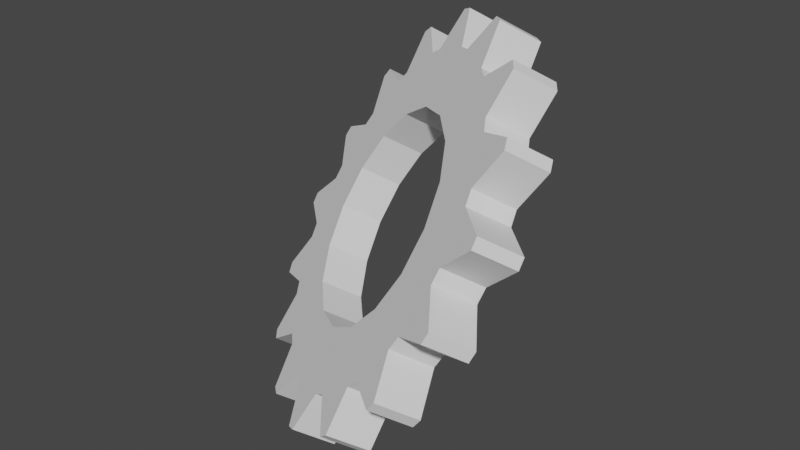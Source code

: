 # Source: cog.blend  (saved by Blender 2.93.21; exported with 4.5.12 LTS)
import bpy
from mathutils import Matrix  # noqa: F401  (used for matrix-valued properties, if any)

bpy.ops.wm.read_factory_settings(use_empty=True)
scene = bpy.context.scene
scene.name = 'Scene'

# ---- collections
col_collection = bpy.data.collections.new('Collection'); scene.collection.children.link(col_collection)

# ---- world
world_world = bpy.data.worlds.new('World'); scene.world = world_world
world_world.use_nodes = True; world_world.node_tree.nodes.clear()
_N = world_world.node_tree.nodes; _L = world_world.node_tree.links
n0 = _N.new('ShaderNodeOutputWorld'); n0.name = 'World Output'; n0.location = (300, 300)
n1 = _N.new('ShaderNodeBackground'); n1.name = 'Background'; n1.location = (10, 300)
n1.inputs[0].default_value = (0.05088, 0.05088, 0.05088, 1.0)
_L.new(n1.outputs[0], n0.inputs[0])
n0.is_active_output = True
world_world.color = (0.05088, 0.05088, 0.05088)
world_world.use_sun_shadow = False
world_world.sun_shadow_jitter_overblur = 0.0

# ---- meshes
me_cube_002 = bpy.data.meshes.new('Cube.002')
me_cube_002.from_pydata([(-0.2298, -0.2491, -0.7524), (-0.3255, -0.3632, -0.6664), (-0.2402, -0.1281, -0.6034), (-0.3359, -0.2422, -0.5174), (-0.1946, -0.2786, -0.7524), (-0.2904, -0.3927, -0.6664), (-0.07367, -0.2678, -0.6034), (-0.1694, -0.3819, -0.5174), (0.03114, -0.4327, -0.7055), (-0.06461, -0.5468, -0.6195), (-0.03944, -0.2912, -0.5963), (-0.1352, -0.4053, -0.5103), (0.06923, -0.4532, -0.6903), (-0.02652, -0.5673, -0.6043), (0.1411, -0.3884, -0.5243), (0.04537, -0.5025, -0.4383), (0.2954, -0.5424, -0.5569), (0.1997, -0.6565, -0.4709), (0.1754, -0.4019, -0.5041), (0.07965, -0.516, -0.4181), (0.3307, -0.5508, -0.5288), (0.2349, -0.6649, -0.4428), (0.3425, -0.4418, -0.371), (0.2468, -0.5559, -0.285), (0.5228, -0.5616, -0.3291), (0.4271, -0.6757, -0.2431), (0.3717, -0.4434, -0.3407), (0.2759, -0.5576, -0.2547), (0.5499, -0.5566, -0.2924), (0.4541, -0.6707, -0.2064), (0.4999, -0.42, -0.1668), (0.4042, -0.5341, -0.0808), (0.6788, -0.4872, -0.05683), (0.583, -0.6013, 0.02917), (0.5194, -0.4095, -0.1311), (0.4237, -0.5236, -0.04509), (0.6935, -0.4696, -0.01712), (0.5978, -0.5837, 0.06888), (0.5893, -0.3262, 0.05714), (0.4936, -0.4403, 0.1431), (0.7395, -0.3307, 0.2185), (0.6437, -0.4448, 0.3045), (0.5963, -0.3052, 0.09285), (0.5005, -0.4193, 0.1789), (0.7397, -0.3032, 0.2551), (0.6439, -0.4173, 0.3412), (0.5971, -0.1748, 0.2668), (0.5013, -0.2889, 0.3528), (0.6957, -0.1158, 0.4549), (0.6, -0.2299, 0.5409), (0.5904, -0.1464, 0.297), (0.4947, -0.2605, 0.383), (0.6813, -0.08252, 0.4829), (0.5856, -0.1966, 0.5689), (0.5221, 0.01128, 0.4301), (0.4264, -0.1028, 0.5161), (0.5542, 0.1247, 0.6164), (0.4584, 0.01063, 0.7024), (0.5028, 0.04269, 0.4504), (0.4071, -0.07141, 0.5364), (0.5274, 0.1587, 0.6316), (0.4316, 0.04458, 0.7176), (0.3757, 0.2036, 0.5224), (0.28, 0.08952, 0.6084), (0.3364, 0.3543, 0.6785), (0.2406, 0.2402, 0.7645), (0.3468, 0.2333, 0.5295), (0.251, 0.1192, 0.6155), (0.3012, 0.3837, 0.6785), (0.2055, 0.2696, 0.7645), (0.1803, 0.373, 0.5295), (0.08453, 0.2589, 0.6155), (0.07547, 0.5379, 0.6316), (-0.02028, 0.4238, 0.7176), (0.1461, 0.3963, 0.5224), (0.05031, 0.2822, 0.6084), (0.03738, 0.5584, 0.6164), (-0.05837, 0.4443, 0.7024), (-0.0345, 0.4936, 0.4504), (-0.1303, 0.3795, 0.5364), (-0.1888, 0.6476, 0.4829), (-0.2846, 0.5335, 0.5689), (-0.06879, 0.5071, 0.4301), (-0.1645, 0.393, 0.5161), (-0.2241, 0.656, 0.4549), (-0.3198, 0.5419, 0.5409), (-0.2359, 0.547, 0.297), (-0.3317, 0.4329, 0.383), (-0.4162, 0.6667, 0.2551), (-0.512, 0.5526, 0.3411), (-0.265, 0.5486, 0.2668), (-0.3608, 0.4345, 0.3528), (-0.4433, 0.6618, 0.2185), (-0.539, 0.5477, 0.3045), (-0.3933, 0.5252, 0.09285), (-0.4891, 0.4111, 0.1789), (-0.5722, 0.5924, -0.01712), (-0.6679, 0.4783, 0.06888), (-0.4128, 0.5147, 0.05714), (-0.5086, 0.4006, 0.1431), (-0.5869, 0.5748, -0.05683), (-0.6826, 0.4607, 0.02917), (-0.4827, 0.4314, -0.1311), (-0.5784, 0.3173, -0.04509), (-0.6329, 0.4358, -0.2924), (-0.7286, 0.3217, -0.2064), (-0.4897, 0.4104, -0.1668), (-0.5854, 0.2962, -0.0808), (-0.633, 0.4083, -0.3291), (-0.7288, 0.2942, -0.2431), (-0.4905, 0.28, -0.3407), (-0.5862, 0.1659, -0.2547), (-0.5891, 0.221, -0.5288), (-0.6849, 0.1069, -0.4428), (-0.4838, 0.2516, -0.371), (-0.5796, 0.1375, -0.285), (-0.5747, 0.1877, -0.5569), (-0.6705, 0.0736, -0.4709), (-0.4155, 0.09391, -0.5041), (-0.5112, -0.0202, -0.4181), (-0.4476, -0.01955, -0.6903), (-0.5433, -0.1337, -0.6043), (-0.3962, 0.0625, -0.5243), (-0.492, -0.05161, -0.4383), (-0.4208, -0.0535, -0.7055), (-0.5165, -0.1676, -0.6195), (-0.2691, -0.09844, -0.5963), (-0.3649, -0.2125, -0.5103), (0.0559, 0.4653, 0.5135), (-0.03984, 0.3512, 0.5995), (0.2744, 0.3161, 0.5589), (0.1787, 0.202, 0.6449), (0.4593, 0.1268, 0.5135), (0.3635, 0.01271, 0.5995), (0.5823, -0.07378, 0.3843), (0.4866, -0.1879, 0.4703), (0.6248, -0.2551, 0.191), (0.5291, -0.3692, 0.277), (0.5803, -0.3896, -0.03697), (0.4846, -0.5038, 0.04903), (0.4556, -0.4568, -0.265), (0.3599, -0.5709, -0.179), (0.2696, -0.4465, -0.4583), (0.1739, -0.5606, -0.3723), (0.05071, -0.3601, -0.5874), (-0.04504, -0.4742, -0.5014), (-0.1678, -0.2109, -0.6328), (-0.2636, -0.325, -0.5468), (-0.3527, -0.02163, -0.5874), (-0.4484, -0.1357, -0.5014), (-0.4757, 0.179, -0.4583), (-0.5715, 0.06486, -0.3723), (-0.5182, 0.3603, -0.265), (-0.614, 0.2462, -0.179), (-0.4737, 0.4948, -0.03697), (-0.5695, 0.3807, 0.04903), (-0.349, 0.562, 0.191), (-0.4447, 0.4479, 0.277), (-0.163, 0.5516, 0.3843), (-0.2588, 0.4375, 0.4703), (-0.04408, -0.3219, -0.2983), (0.09403, -0.3764, -0.2168), (0.2901, -0.3405, 0.04903), (0.3181, -0.2557, 0.1929), (0.2114, -0.3829, -0.09482), (-0.403, 0.1326, -0.09482), (-0.3762, 0.01821, -0.2168), (-0.3749, 0.2175, 0.04903), (-0.1819, -0.2278, -0.3269), (0.2913, -0.1412, 0.3148), (-0.2986, -0.1083, -0.2983), (-0.1789, 0.2533, 0.3148), (-0.2962, 0.2599, 0.1929), (0.09706, 0.1047, 0.4249), (-0.0408, 0.1989, 0.3963), (0.2137, -0.01469, 0.3963), (0.1898, -0.2622, -0.3028), (0.05167, -0.2078, -0.3843), (0.4139, -0.1415, 0.1069), (0.3071, -0.2688, -0.1808), (0.3858, -0.2264, -0.03698), (-0.3073, 0.2467, -0.1808), (-0.2805, 0.1323, -0.3028), (-0.2792, 0.3316, -0.03698), (-0.0862, -0.1137, -0.4129), (-0.2028, 0.005768, -0.3843), (0.3871, -0.02713, 0.2288), (-0.2005, 0.374, 0.1069), (-0.08317, 0.3674, 0.2288), (0.1928, 0.2188, 0.3389), (0.3094, 0.09942, 0.3103), (0.05494, 0.313, 0.3103), (-0.3351, -0.2518, -0.5293), (-0.3307, 0.4415, 0.3955), (-0.2393, -0.1377, -0.6153), (-0.235, 0.5557, 0.3095), (-0.2527, -0.312, -0.5174), (0.09412, 0.2597, 0.6273), (0.04471, 0.2935, 0.617), (-0.3728, 0.4439, 0.3518), (-0.1569, -0.1979, -0.6034), (0.5126, -0.2991, 0.3518), (-0.277, 0.558, 0.2658), (-0.179, -0.3828, -0.5293), (0.6084, -0.185, 0.2658), (0.1405, 0.4076, 0.531), (-0.08326, -0.2686, -0.6153), (0.1899, 0.3738, 0.5413), (0.503, -0.2581, 0.3955), (-0.1296, -0.4165, -0.519), (0.5988, -0.144, 0.3095), (-0.03385, -0.3024, -0.605), (-0.493, 0.4219, 0.1888), (0.292, 0.08596, 0.617), (0.2502, 0.1288, 0.6273), (-0.3973, 0.536, 0.1028), (-0.5212, 0.4067, 0.1373), (0.03967, -0.5076, -0.4515), (0.439, -0.1103, 0.5203), (0.346, 0.2429, 0.5413), (0.3878, 0.2001, 0.531), (-0.4255, 0.5208, 0.05125), (0.1354, -0.3935, -0.5375), (0.5347, 0.003842, 0.4343), (0.08917, -0.5271, -0.4223), (0.4111, -0.06491, 0.5495), (0.1849, -0.413, -0.5083), (0.5069, 0.0492, 0.4635), (-0.5867, 0.3287, -0.03921), (-0.491, 0.4428, -0.1252), (-0.5968, 0.2983, -0.09076), (-0.501, 0.4124, -0.1768), (0.2458, -0.5646, -0.2975), (0.3416, -0.4505, -0.3835), (0.2879, -0.5669, -0.2538), (0.3836, -0.4528, -0.3398), (-0.5975, 0.176, -0.2538), (0.34, -0.5458, -0.1678), (-0.5018, 0.2901, -0.3398), (0.4358, -0.4317, -0.2538), (-0.5879, 0.135, -0.2975), (0.5018, -0.4517, 0.1373), (0.5119, -0.4213, 0.1888), (0.4081, -0.5449, -0.09076), (-0.4922, 0.2491, -0.3835), (0.5039, -0.4308, -0.1768), (0.4363, -0.5297, -0.0392), (0.5976, -0.3376, 0.05125), (0.6076, -0.3072, 0.1028), (0.5321, -0.4156, -0.1252), (-0.5239, -0.01276, -0.4223), (-0.4281, 0.1013, -0.5083), (-0.496, -0.05812, -0.4515), (-0.4003, 0.05599, -0.5375), (-0.1246, 0.3846, 0.5495), (-0.02881, 0.4987, 0.4635), (-0.1741, 0.4041, 0.5203), (-0.0783, 0.5182, 0.4343), (-0.3769, -0.209, -0.519), (-0.2811, -0.09488, -0.605)], [], [(0, 1, 192, 194), (5, 4, 206, 203), (4, 5, 1, 0), (4, 0, 194, 146, 206), (6, 206, 146, 200), (194, 2, 200, 146), (192, 1, 5, 203, 147), (3, 192, 147, 196), (203, 7, 196, 147), (8, 9, 209, 211), (13, 12, 222, 217), (12, 13, 9, 8), (12, 8, 211, 144, 222), (211, 10, 14, 222, 144), (145, 209, 9, 13, 217), (217, 15, 11, 209, 145), (16, 17, 224, 226), (21, 20, 233, 232), (20, 21, 17, 16), (233, 20, 16, 226, 142), (18, 22, 233, 142, 226), (17, 21, 232, 143, 224), (23, 19, 224, 143, 232), (24, 25, 234, 235), (29, 28, 245, 243), (28, 29, 25, 24), (28, 24, 235, 140, 245), (30, 245, 140, 239), (26, 239, 140, 235), (25, 29, 243, 141, 234), (27, 234, 141, 237), (31, 237, 141, 243), (32, 33, 246, 249), (241, 37, 36, 247), (36, 37, 33, 32), (247, 36, 32, 249, 138), (249, 34, 38, 247, 138), (139, 246, 33, 37, 241), (241, 39, 35, 246, 139), (40, 41, 242, 248), (201, 45, 44, 204), (44, 45, 41, 40), (136, 204, 44, 40, 248), (248, 42, 46, 204, 136), (137, 242, 41, 45, 201), (201, 47, 43, 242, 137), (48, 49, 208, 210), (218, 53, 52, 223), (52, 53, 49, 48), (134, 223, 52, 48, 210), (210, 50, 54, 223, 134), (135, 208, 49, 53, 218), (218, 55, 51, 208, 135), (56, 57, 225, 227), (213, 61, 60, 220), (60, 61, 57, 56), (132, 220, 60, 56, 227), (58, 62, 220, 132, 227), (225, 57, 61, 213, 133), (213, 63, 59, 225, 133), (64, 65, 214, 219), (197, 69, 68, 207), (68, 69, 65, 64), (130, 207, 68, 64, 219), (219, 66, 70, 207, 130), (214, 65, 69, 197, 131), (197, 71, 67, 214, 131), (72, 73, 198, 205), (254, 77, 76, 255), (76, 77, 73, 72), (76, 72, 205, 128, 255), (205, 74, 78, 255, 128), (73, 77, 254, 129, 198), (254, 79, 75, 198, 129), (80, 81, 256, 257), (193, 85, 84, 195), (84, 85, 81, 80), (195, 84, 80, 257, 158), (82, 86, 195, 158, 257), (81, 85, 193, 159, 256), (87, 83, 256, 159, 193), (88, 89, 199, 202), (212, 93, 92, 215), (92, 93, 89, 88), (92, 88, 202, 156, 215), (90, 94, 215, 156, 202), (89, 93, 212, 157, 199), (95, 91, 199, 157, 212), (96, 97, 216, 221), (101, 100, 229, 228), (100, 101, 97, 96), (229, 100, 96, 221, 154), (221, 98, 102, 229, 154), (155, 216, 97, 101, 228), (228, 103, 99, 216, 155), (104, 105, 230, 231), (109, 108, 238, 236), (108, 109, 105, 104), (152, 238, 108, 104, 231), (231, 106, 110, 238, 152), (153, 230, 105, 109, 236), (236, 111, 107, 230, 153), (112, 113, 240, 244), (117, 116, 251, 250), (116, 117, 113, 112), (150, 251, 116, 112, 244), (244, 114, 118, 251, 150), (151, 240, 113, 117, 250), (250, 119, 115, 240, 151), (120, 121, 252, 253), (125, 124, 259, 258), (124, 125, 121, 120), (259, 124, 120, 253, 148), (253, 122, 126, 259, 148), (252, 121, 125, 258, 149), (258, 127, 123, 252, 149), (207, 205, 198, 197), (220, 219, 214, 213), (218, 223, 227, 225), (208, 201, 204, 210), (242, 241, 247, 248), (246, 243, 245, 249), (234, 232, 233, 235), (224, 217, 222, 226), (209, 203, 206, 211), (259, 194, 192, 258), (252, 250, 251, 253), (236, 238, 244, 240), (228, 229, 231, 230), (212, 215, 221, 216), (192, 3, 196, 168, 170, 166, 165, 167, 172, 171, 174, 173, 175, 169, 163, 162, 164, 237, 31, 243, 246, 35, 39, 241, 242, 43, 47, 201, 208, 51, 55, 218, 225, 59, 63, 213, 214, 67, 71, 197, 198, 75, 79, 254, 256, 83, 87, 193, 199, 91, 95, 212, 216, 99, 103, 228, 230, 107, 111, 236, 240, 115, 119, 250, 252, 123, 127, 258), (23, 232, 234, 27, 237, 164, 161, 160, 168, 196, 7, 203, 209, 11, 15, 217, 224, 19), (193, 195, 202, 199), (254, 255, 257, 256), (226, 222, 14, 10, 211, 206, 6, 200, 184, 177, 176, 179, 239, 26, 235, 233, 22, 18), (110, 106, 231, 229, 102, 98, 221, 215, 94, 90, 202, 195, 86, 82, 257, 255, 78, 74, 205, 207, 70, 66, 219, 220, 62, 58, 227, 223, 54, 50, 210, 204, 46, 42, 248, 247, 38, 34, 249, 245, 30, 239, 179, 180, 178, 186, 190, 189, 191, 188, 187, 183, 181, 182, 185, 184, 200, 2, 194, 259, 126, 122, 253, 251, 118, 114, 244, 238), (190, 175, 173, 189), (169, 175, 190, 186), (163, 169, 186, 178), (162, 163, 178, 180), (164, 162, 180, 179), (161, 164, 179, 176), (160, 161, 176, 177), (168, 160, 177, 184), (170, 168, 184, 185), (182, 166, 170, 185), (181, 165, 166, 182), (183, 167, 165, 181), (187, 172, 167, 183), (188, 171, 172, 187), (191, 174, 171, 188), (189, 173, 174, 191)])
_uv = me_cube_002.uv_layers.new(name='UVMap')
_uv.uv.foreach_set('vector', [0.375, 0.0, 0.625, 0.0, 0.625, 0.2302, 0.375, 0.2302, 0.625, 0.75, 0.375, 0.75, 0.375, 0.5198, 0.625, 0.5198, 0.375, 0.75, 0.625, 0.75, 0.625, 1.0, 0.375, 1.0, 0.375, 0.75, 0.125, 0.75, 0.125, 0.5198, 0.25, 0.5493, 0.375, 0.5198, 0.375, 0.5, 0.375, 0.5198, 0.25, 0.5493, 0.25, 0.5, 0.125, 0.5198, 0.125, 0.5, 0.25, 0.5, 0.25, 0.5493, 0.875, 0.5198, 0.875, 0.75, 0.625, 0.75, 0.625, 0.5198, 0.75, 0.5493, 0.875, 0.5, 0.875, 0.5198, 0.75, 0.5493, 0.75, 0.5, 0.625, 0.5198, 0.625, 0.5, 0.75, 0.5, 0.75, 0.5493, 0.375, 0.0, 0.625, 0.0, 0.625, 0.2302, 0.375, 0.2302, 0.625, 0.75, 0.375, 0.75, 0.375, 0.5198, 0.625, 0.5198, 0.375, 0.75, 0.625, 0.75, 0.625, 1.0, 0.375, 1.0, 0.375, 0.75, 0.125, 0.75, 0.125, 0.5198, 0.25, 0.5493, 0.375, 0.5198, 0.125, 0.5198, 0.125, 0.5, 0.375, 0.5, 0.375, 0.5198, 0.25, 0.5493, 0.75, 0.5493, 0.875, 0.5198, 0.875, 0.75, 0.625, 0.75, 0.625, 0.5198, 0.625, 0.5198, 0.625, 0.5, 0.875, 0.5, 0.875, 0.5198, 0.75, 0.5493, 0.375, 0.0, 0.625, 0.0, 0.625, 0.2302, 0.375, 0.2302, 0.625, 0.75, 0.375, 0.75, 0.375, 0.5198, 0.625, 0.5198, 0.375, 0.75, 0.625, 0.75, 0.625, 1.0, 0.375, 1.0, 0.375, 0.5198, 0.375, 0.75, 0.125, 0.75, 0.125, 0.5198, 0.25, 0.5493, 0.125, 0.5, 0.375, 0.5, 0.375, 0.5198, 0.25, 0.5493, 0.125, 0.5198, 0.875, 0.75, 0.625, 0.75, 0.625, 0.5198, 0.75, 0.5493, 0.875, 0.5198, 0.625, 0.5, 0.875, 0.5, 0.875, 0.5198, 0.75, 0.5493, 0.625, 0.5198, 0.375, 0.0, 0.625, 0.0, 0.625, 0.2302, 0.375, 0.2302, 0.625, 0.75, 0.375, 0.75, 0.375, 0.5198, 0.625, 0.5198, 0.375, 0.75, 0.625, 0.75, 0.625, 1.0, 0.375, 1.0, 0.375, 0.75, 0.125, 0.75, 0.125, 0.5198, 0.25, 0.5493, 0.375, 0.5198, 0.375, 0.5, 0.375, 0.5198, 0.25, 0.5493, 0.25, 0.5, 0.125, 0.5, 0.25, 0.5, 0.25, 0.5493, 0.125, 0.5198, 0.875, 0.75, 0.625, 0.75, 0.625, 0.5198, 0.75, 0.5493, 0.875, 0.5198, 0.875, 0.5, 0.875, 0.5198, 0.75, 0.5493, 0.75, 0.5, 0.625, 0.5, 0.75, 0.5, 0.75, 0.5493, 0.625, 0.5198, 0.375, 0.0, 0.625, 0.0, 0.625, 0.2302, 0.375, 0.2302, 0.625, 0.5198, 0.625, 0.75, 0.375, 0.75, 0.375, 0.5198, 0.375, 0.75, 0.625, 0.75, 0.625, 1.0, 0.375, 1.0, 0.375, 0.5198, 0.375, 0.75, 0.125, 0.75, 0.125, 0.5198, 0.25, 0.5493, 0.125, 0.5198, 0.125, 0.5, 0.375, 0.5, 0.375, 0.5198, 0.25, 0.5493, 0.75, 0.5493, 0.875, 0.5198, 0.875, 0.75, 0.625, 0.75, 0.625, 0.5198, 0.625, 0.5198, 0.625, 0.5, 0.875, 0.5, 0.875, 0.5198, 0.75, 0.5493, 0.375, 0.0, 0.625, 0.0, 0.625, 0.2302, 0.375, 0.2302, 0.625, 0.5198, 0.625, 0.75, 0.375, 0.75, 0.375, 0.5198, 0.375, 0.75, 0.625, 0.75, 0.625, 1.0, 0.375, 1.0, 0.25, 0.5493, 0.375, 0.5198, 0.375, 0.75, 0.125, 0.75, 0.125, 0.5198, 0.125, 0.5198, 0.125, 0.5, 0.375, 0.5, 0.375, 0.5198, 0.25, 0.5493, 0.75, 0.5493, 0.875, 0.5198, 0.875, 0.75, 0.625, 0.75, 0.625, 0.5198, 0.625, 0.5198, 0.625, 0.5, 0.875, 0.5, 0.875, 0.5198, 0.75, 0.5493, 0.375, 0.0, 0.625, 0.0, 0.625, 0.2302, 0.375, 0.2302, 0.625, 0.5198, 0.625, 0.75, 0.375, 0.75, 0.375, 0.5198, 0.375, 0.75, 0.625, 0.75, 0.625, 1.0, 0.375, 1.0, 0.25, 0.5493, 0.375, 0.5198, 0.375, 0.75, 0.125, 0.75, 0.125, 0.5198, 0.125, 0.5198, 0.125, 0.5, 0.375, 0.5, 0.375, 0.5198, 0.25, 0.5493, 0.75, 0.5493, 0.875, 0.5198, 0.875, 0.75, 0.625, 0.75, 0.625, 0.5198, 0.625, 0.5198, 0.625, 0.5, 0.875, 0.5, 0.875, 0.5198, 0.75, 0.5493, 0.375, 0.0, 0.625, 0.0, 0.625, 0.2302, 0.375, 0.2302, 0.625, 0.5198, 0.625, 0.75, 0.375, 0.75, 0.375, 0.5198, 0.375, 0.75, 0.625, 0.75, 0.625, 1.0, 0.375, 1.0, 0.25, 0.5493, 0.375, 0.5198, 0.375, 0.75, 0.125, 0.75, 0.125, 0.5198, 0.125, 0.5, 0.375, 0.5, 0.375, 0.5198, 0.25, 0.5493, 0.125, 0.5198, 0.875, 0.5198, 0.875, 0.75, 0.625, 0.75, 0.625, 0.5198, 0.75, 0.5493, 0.625, 0.5198, 0.625, 0.5, 0.875, 0.5, 0.875, 0.5198, 0.75, 0.5493, 0.375, 0.0, 0.625, 0.0, 0.625, 0.2302, 0.375, 0.2302, 0.625, 0.5198, 0.625, 0.75, 0.375, 0.75, 0.375, 0.5198, 0.375, 0.75, 0.625, 0.75, 0.625, 1.0, 0.375, 1.0, 0.25, 0.5493, 0.375, 0.5198, 0.375, 0.75, 0.125, 0.75, 0.125, 0.5198, 0.125, 0.5198, 0.125, 0.5, 0.375, 0.5, 0.375, 0.5198, 0.25, 0.5493, 0.875, 0.5198, 0.875, 0.75, 0.625, 0.75, 0.625, 0.5198, 0.75, 0.5493, 0.625, 0.5198, 0.625, 0.5, 0.875, 0.5, 0.875, 0.5198, 0.75, 0.5493, 0.375, 0.0, 0.625, 0.0, 0.625, 0.2302, 0.375, 0.2302, 0.625, 0.5198, 0.625, 0.75, 0.375, 0.75, 0.375, 0.5198, 0.375, 0.75, 0.625, 0.75, 0.625, 1.0, 0.375, 1.0, 0.375, 0.75, 0.125, 0.75, 0.125, 0.5198, 0.25, 0.5493, 0.375, 0.5198, 0.125, 0.5198, 0.125, 0.5, 0.375, 0.5, 0.375, 0.5198, 0.25, 0.5493, 0.875, 0.75, 0.625, 0.75, 0.625, 0.5198, 0.75, 0.5493, 0.875, 0.5198, 0.625, 0.5198, 0.625, 0.5, 0.875, 0.5, 0.875, 0.5198, 0.75, 0.5493, 0.375, 0.0, 0.625, 0.0, 0.625, 0.2302, 0.375, 0.2302, 0.625, 0.5198, 0.625, 0.75, 0.375, 0.75, 0.375, 0.5198, 0.375, 0.75, 0.625, 0.75, 0.625, 1.0, 0.375, 1.0, 0.375, 0.5198, 0.375, 0.75, 0.125, 0.75, 0.125, 0.5198, 0.25, 0.5493, 0.125, 0.5, 0.375, 0.5, 0.375, 0.5198, 0.25, 0.5493, 0.125, 0.5198, 0.875, 0.75, 0.625, 0.75, 0.625, 0.5198, 0.75, 0.5493, 0.875, 0.5198, 0.625, 0.5, 0.875, 0.5, 0.875, 0.5198, 0.75, 0.5493, 0.625, 0.5198, 0.375, 0.0, 0.625, 0.0, 0.625, 0.2302, 0.375, 0.2302, 0.625, 0.5198, 0.625, 0.75, 0.375, 0.75, 0.375, 0.5198, 0.375, 0.75, 0.625, 0.75, 0.625, 1.0, 0.375, 1.0, 0.375, 0.75, 0.125, 0.75, 0.125, 0.5198, 0.25, 0.5493, 0.375, 0.5198, 0.125, 0.5, 0.375, 0.5, 0.375, 0.5198, 0.25, 0.5493, 0.125, 0.5198, 0.875, 0.75, 0.625, 0.75, 0.625, 0.5198, 0.75, 0.5493, 0.875, 0.5198, 0.625, 0.5, 0.875, 0.5, 0.875, 0.5198, 0.75, 0.5493, 0.625, 0.5198, 0.375, 0.0, 0.625, 0.0, 0.625, 0.2302, 0.375, 0.2302, 0.625, 0.75, 0.375, 0.75, 0.375, 0.5198, 0.625, 0.5198, 0.375, 0.75, 0.625, 0.75, 0.625, 1.0, 0.375, 1.0, 0.375, 0.5198, 0.375, 0.75, 0.125, 0.75, 0.125, 0.5198, 0.25, 0.5493, 0.125, 0.5198, 0.125, 0.5, 0.375, 0.5, 0.375, 0.5198, 0.25, 0.5493, 0.75, 0.5493, 0.875, 0.5198, 0.875, 0.75, 0.625, 0.75, 0.625, 0.5198, 0.625, 0.5198, 0.625, 0.5, 0.875, 0.5, 0.875, 0.5198, 0.75, 0.5493, 0.375, 0.0, 0.625, 0.0, 0.625, 0.2302, 0.375, 0.2302, 0.625, 0.75, 0.375, 0.75, 0.375, 0.5198, 0.625, 0.5198, 0.375, 0.75, 0.625, 0.75, 0.625, 1.0, 0.375, 1.0, 0.25, 0.5493, 0.375, 0.5198, 0.375, 0.75, 0.125, 0.75, 0.125, 0.5198, 0.125, 0.5198, 0.125, 0.5, 0.375, 0.5, 0.375, 0.5198, 0.25, 0.5493, 0.75, 0.5493, 0.875, 0.5198, 0.875, 0.75, 0.625, 0.75, 0.625, 0.5198, 0.625, 0.5198, 0.625, 0.5, 0.875, 0.5, 0.875, 0.5198, 0.75, 0.5493, 0.375, 0.0, 0.625, 0.0, 0.625, 0.2302, 0.375, 0.2302, 0.625, 0.75, 0.375, 0.75, 0.375, 0.5198, 0.625, 0.5198, 0.375, 0.75, 0.625, 0.75, 0.625, 1.0, 0.375, 1.0, 0.25, 0.5493, 0.375, 0.5198, 0.375, 0.75, 0.125, 0.75, 0.125, 0.5198, 0.125, 0.5198, 0.125, 0.5, 0.375, 0.5, 0.375, 0.5198, 0.25, 0.5493, 0.75, 0.5493, 0.875, 0.5198, 0.875, 0.75, 0.625, 0.75, 0.625, 0.5198, 0.625, 0.5198, 0.625, 0.5, 0.875, 0.5, 0.875, 0.5198, 0.75, 0.5493, 0.375, 0.0, 0.625, 0.0, 0.625, 0.2302, 0.375, 0.2302, 0.625, 0.75, 0.375, 0.75, 0.375, 0.5198, 0.625, 0.5198, 0.375, 0.75, 0.625, 0.75, 0.625, 1.0, 0.375, 1.0, 0.375, 0.5198, 0.375, 0.75, 0.125, 0.75, 0.125, 0.5198, 0.25, 0.5493, 0.125, 0.5198, 0.125, 0.5, 0.375, 0.5, 0.375, 0.5198, 0.25, 0.5493, 0.875, 0.5198, 0.875, 0.75, 0.625, 0.75, 0.625, 0.5198, 0.75, 0.5493, 0.625, 0.5198, 0.625, 0.5, 0.875, 0.5, 0.875, 0.5198, 0.75, 0.5493, 0.9617, 0.5, 0.9758, 0.5, 0.9758, 1.0, 0.9617, 1.0, 0.8992, 0.5, 0.9133, 0.5, 0.9133, 1.0, 0.8992, 1.0, 0.8367, 1.0, 0.8367, 0.5, 0.8508, 0.5, 0.8508, 1.0, 0.7883, 1.0, 0.7742, 1.0, 0.7742, 0.5, 0.7883, 0.5, 0.7258, 1.0, 0.7117, 1.0, 0.7117, 0.5, 0.7258, 0.5, 0.6633, 1.0, 0.6492, 1.0, 0.6492, 0.5, 0.6633, 0.5, 0.6008, 1.0, 0.5867, 1.0, 0.5867, 0.5, 0.6008, 0.5, 0.5383, 1.0, 0.5242, 1.0, 0.5242, 0.5, 0.5383, 0.5, 0.4758, 1.0, 0.4617, 1.0, 0.4617, 0.5, 0.4758, 0.5, 0.3992, 0.5, 0.4133, 0.5, 0.4133, 1.0, 0.3992, 1.0, 0.3508, 1.0, 0.3367, 1.0, 0.3367, 0.5, 0.3508, 0.5, 0.2742, 1.0, 0.2742, 0.5, 0.2883, 0.5, 0.2883, 1.0, 0.2117, 1.0, 0.2117, 0.5, 0.2258, 0.5, 0.2258, 1.0, 0.1492, 1.0, 0.1492, 0.5, 0.1633, 0.5, 0.1633, 1.0, 0.128, 0.0484, 0.1277, 0.0537, 0.1627, 0.03919, 0.1921, 0.1101, 0.1429, 0.1429, 0.1101, 0.1921, 0.09859, 0.25, 0.1101, 0.3079, 0.1429, 0.3571, 0.1921, 0.3899, 0.25, 0.4014, 0.3079, 0.3899, 0.3571, 0.3571, 0.3899, 0.3079, 0.4014, 0.25, 0.3899, 0.1921, 0.3571, 0.1429, 0.4113, 0.08866, 0.4382, 0.1155, 0.4398, 0.1104, 0.4516, 0.128, 0.4463, 0.1277, 0.4753, 0.1977, 0.4788, 0.1937, 0.4829, 0.2145, 0.4782, 0.2121, 0.4782, 0.2879, 0.4829, 0.2855, 0.4788, 0.3063, 0.4753, 0.3023, 0.4463, 0.3723, 0.4516, 0.372, 0.4398, 0.3896, 0.4382, 0.3845, 0.3845, 0.4382, 0.3896, 0.4398, 0.372, 0.4516, 0.3723, 0.4463, 0.3023, 0.4753, 0.3063, 0.4788, 0.2855, 0.4829, 0.2879, 0.4782, 0.2121, 0.4782, 0.2145, 0.4829, 0.1937, 0.4788, 0.1977, 0.4753, 0.1277, 0.4463, 0.128, 0.4516, 0.1104, 0.4398, 0.1155, 0.4382, 0.06185, 0.3845, 0.06016, 0.3896, 0.0484, 0.372, 0.0537, 0.3723, 0.02469, 0.3023, 0.0212, 0.3063, 0.01707, 0.2855, 0.02182, 0.2879, 0.02182, 0.2121, 0.01707, 0.2145, 0.0212, 0.1937, 0.02469, 0.1977, 0.0537, 0.1277, 0.0484, 0.128, 0.06016, 0.1104, 0.06185, 0.1155, 0.1155, 0.06185, 0.1104, 0.06016, 0.3723, 0.0537, 0.372, 0.0484, 0.3896, 0.06016, 0.3845, 0.06185, 0.4113, 0.08866, 0.3571, 0.1429, 0.3079, 0.1101, 0.25, 0.09859, 0.1921, 0.1101, 0.1627, 0.03919, 0.1977, 0.02469, 0.1937, 0.0212, 0.2145, 0.01707, 0.2121, 0.02182, 0.2879, 0.02182, 0.2855, 0.01707, 0.3063, 0.0212, 0.3023, 0.02469, 0.08668, 1.0, 0.08668, 0.5, 0.1008, 0.5, 0.1008, 1.0, 0.02418, 1.0, 0.02418, 0.5, 0.03832, 0.5, 0.03832, 1.0, 0.8063, 0.0212, 0.7855, 0.01707, 0.7879, 0.02182, 0.7121, 0.02182, 0.7145, 0.01707, 0.6937, 0.0212, 0.6977, 0.02469, 0.6627, 0.03919, 0.6921, 0.1101, 0.75, 0.09859, 0.8079, 0.1101, 0.8571, 0.1429, 0.9113, 0.08866, 0.8845, 0.06185, 0.8896, 0.06016, 0.872, 0.0484, 0.8723, 0.0537, 0.8023, 0.02469, 0.5218, 0.2121, 0.5218, 0.2879, 0.5171, 0.2855, 0.5212, 0.3063, 0.5247, 0.3023, 0.5537, 0.3723, 0.5484, 0.372, 0.5602, 0.3896, 0.5618, 0.3845, 0.6155, 0.4382, 0.6104, 0.4398, 0.628, 0.4516, 0.6277, 0.4463, 0.6977, 0.4753, 0.6937, 0.4788, 0.7145, 0.4829, 0.7121, 0.4782, 0.7879, 0.4782, 0.7855, 0.4829, 0.8063, 0.4788, 0.8023, 0.4753, 0.8723, 0.4463, 0.872, 0.4516, 0.8896, 0.4398, 0.8845, 0.4382, 0.9382, 0.3845, 0.9398, 0.3896, 0.9516, 0.372, 0.9463, 0.3723, 0.9753, 0.3023, 0.9788, 0.3063, 0.9829, 0.2855, 0.9782, 0.2879, 0.9782, 0.2121, 0.9829, 0.2145, 0.9788, 0.1937, 0.9753, 0.1977, 0.9463, 0.1277, 0.9516, 0.128, 0.9398, 0.1104, 0.9382, 0.1155, 0.9113, 0.08866, 0.8571, 0.1429, 0.8899, 0.1921, 0.9014, 0.25, 0.8899, 0.3079, 0.8571, 0.3571, 0.8079, 0.3899, 0.75, 0.4014, 0.6921, 0.3899, 0.6429, 0.3571, 0.6101, 0.3079, 0.5986, 0.25, 0.6101, 0.1921, 0.6429, 0.1429, 0.6921, 0.1101, 0.6627, 0.03919, 0.6277, 0.0537, 0.628, 0.0484, 0.6104, 0.06016, 0.6155, 0.06185, 0.5618, 0.1155, 0.5602, 0.1104, 0.5484, 0.128, 0.5537, 0.1277, 0.5247, 0.1977, 0.5212, 0.1937, 0.5171, 0.2145, 0.9375, 0.6405, 0.9375, 0.8595, 1.0, 0.8595, 1.0, 0.6405, 0.875, 0.8595, 0.9375, 0.8595, 0.9375, 0.6405, 0.875, 0.6405, 0.8125, 0.8595, 0.875, 0.8595, 0.875, 0.6405, 0.8125, 0.6405, 0.75, 0.8595, 0.8125, 0.8595, 0.8125, 0.6405, 0.75, 0.6405, 0.6875, 0.8595, 0.75, 0.8595, 0.75, 0.6405, 0.6875, 0.6405, 0.625, 0.8595, 0.6875, 0.8595, 0.6875, 0.6405, 0.625, 0.6405, 0.5625, 0.8595, 0.625, 0.8595, 0.625, 0.6405, 0.5625, 0.6405, 0.5, 0.8595, 0.5625, 0.8595, 0.5625, 0.6405, 0.5, 0.6405, 0.4375, 0.8595, 0.5, 0.8595, 0.5, 0.6405, 0.4375, 0.6405, 0.375, 0.6405, 0.375, 0.8595, 0.4375, 0.8595, 0.4375, 0.6405, 0.3125, 0.6405, 0.3125, 0.8595, 0.375, 0.8595, 0.375, 0.6405, 0.25, 0.6405, 0.25, 0.8595, 0.3125, 0.8595, 0.3125, 0.6405, 0.1875, 0.6405, 0.1875, 0.8595, 0.25, 0.8595, 0.25, 0.6405, 0.125, 0.6405, 0.125, 0.8595, 0.1875, 0.8595, 0.1875, 0.6405, 0.0625, 0.6405, 0.0625, 0.8595, 0.125, 0.8595, 0.125, 0.6405, 0.0, 0.6405, 0.0, 0.8595, 0.0625, 0.8595, 0.0625, 0.6405])
me_cube_002.use_remesh_fix_poles = True
me_cube_002.use_remesh_preserve_attributes = False
me_cube_002.update()

# ---- objects
ob_cube = bpy.data.objects.new('Cube', me_cube_002)

# ---- transforms, parenting, visibility, modifiers, constraints
ob_cube.location = (0.0, 0.0, 0.0)

# ---- collection membership
col_collection.objects.link(ob_cube)

# ---- scene / render settings (as saved in the file)
scene.frame_start = 1; scene.frame_end = 250; scene.frame_set(1)
scene.render.engine = 'BLENDER_EEVEE_NEXT'
scene.cycles.use_denoising = False
scene.cycles.samples = 128
scene.cycles.sampling_pattern = 'TABULATED_SOBOL'
scene.cycles.use_adaptive_sampling = False
scene.cycles.use_light_tree = False
scene.view_settings.view_transform = 'Filmic'
bpy.context.view_layer.update()

# ---- added for rendering (the .blend has no active camera and no usable light): camera, sun
cam_auto = bpy.data.cameras.new('AutoCamera')
cam_auto.lens = 50.0
cam_auto.sensor_width = 36.0
cam_auto.clip_end = 1000.0
ob_auto_camera = bpy.data.objects.new('AutoCamera', cam_auto)
scene.collection.objects.link(ob_auto_camera)
ob_auto_camera.location = (2.3202, -2.78218, 1.85784)
ob_auto_camera.rotation_euler = (1.09748, -7.21219e-08, 0.694738)
scene.camera = ob_auto_camera
light_auto_sun = bpy.data.lights.new('AutoSun', 'SUN')
light_auto_sun.energy = 3.0
light_auto_sun.angle = 0.0523599
ob_auto_sun = bpy.data.objects.new('AutoSun', light_auto_sun)
scene.collection.objects.link(ob_auto_sun)
ob_auto_sun.rotation_euler = (0.872665, 0.174533, 0.523599)
bpy.context.view_layer.update()
